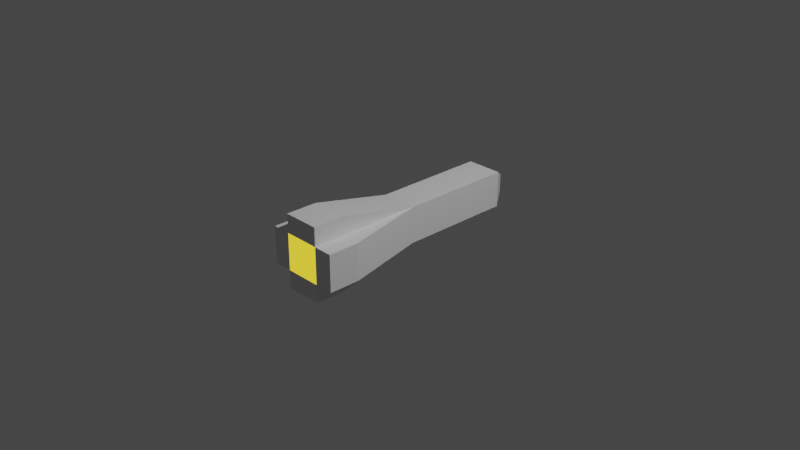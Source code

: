 # Source: missile.blend  (saved by Blender 2.90.8; exported with 4.5.12 LTS)
import bpy
from mathutils import Matrix  # noqa: F401  (used for matrix-valued properties, if any)

bpy.ops.wm.read_factory_settings(use_empty=True)
scene = bpy.context.scene
scene.name = 'Scene'

# ---- collections
col_collection = bpy.data.collections.new('Collection'); scene.collection.children.link(col_collection)

# ---- materials (node trees are filled in below, after node groups)
mat_body = bpy.data.materials.new('Body')
mat_body.alpha_threshold = 0.0
mat_body.use_transparent_shadow = False
mat_body.line_color = (0.0, 0.0, 0.0, 1.0)
mat_engine = bpy.data.materials.new('Engine')
mat_engine.use_transparent_shadow = False

# ---- material node trees
mat_body.use_nodes = True; mat_body.node_tree.nodes.clear()
_N = mat_body.node_tree.nodes; _L = mat_body.node_tree.links
n0 = _N.new('ShaderNodeOutputMaterial'); n0.name = 'Material Output'; n0.location = (300, 300)
n1 = _N.new('ShaderNodeBsdfPrincipled'); n1.name = 'Principled BSDF'; n1.location = (10, 300)
n1.distribution = 'GGX'
n1.subsurface_method = 'BURLEY'
n1.inputs[2].default_value = 0.4
n1.inputs[3].default_value = 1.45
n1.inputs[27].default_value = (0.0, 0.0, 0.0, 1.0)
n1.inputs[28].default_value = 1.0
_L.new(n1.outputs[0], n0.inputs[0])
n0.is_active_output = True
mat_engine.use_nodes = True; mat_engine.node_tree.nodes.clear()
_N = mat_engine.node_tree.nodes; _L = mat_engine.node_tree.links
n0 = _N.new('ShaderNodeBsdfPrincipled'); n0.name = 'Principled BSDF'; n0.location = (10, 300)
n0.distribution = 'GGX'
n0.subsurface_method = 'BURLEY'
n0.inputs[3].default_value = 1.45
n0.inputs[27].default_value = (1.0, 0.7172, 0.0, 1.0)
n0.inputs[28].default_value = 1.0
n1 = _N.new('ShaderNodeOutputMaterial'); n1.name = 'Material Output'; n1.location = (300, 300)
_L.new(n0.outputs[0], n1.inputs[0])
n1.is_active_output = True

# ---- world
world_world = bpy.data.worlds.new('World'); scene.world = world_world
world_world.use_nodes = True; world_world.node_tree.nodes.clear()
_N = world_world.node_tree.nodes; _L = world_world.node_tree.links
n0 = _N.new('ShaderNodeOutputWorld'); n0.name = 'World Output'; n0.location = (300, 300)
n1 = _N.new('ShaderNodeBackground'); n1.name = 'Background'; n1.location = (10, 300)
n1.inputs[0].default_value = (0.05088, 0.05088, 0.05088, 1.0)
_L.new(n1.outputs[0], n0.inputs[0])
n0.is_active_output = True
world_world.color = (0.05088, 0.05088, 0.05088)
world_world.use_sun_shadow = False
world_world.sun_shadow_jitter_overblur = 0.0

# ---- cameras
cam_camera = bpy.data.cameras.new('Camera')
cam_camera.clip_end = 100.0
cam_camera.ortho_scale = 7.314

# ---- lights
light_light = bpy.data.lights.new('Light', 'POINT')
light_light.transmission_factor = 0.0
light_light.energy = 1000.0
light_light.shadow_soft_size = 0.1
light_light.shadow_maximum_resolution = 0.006
light_light.use_absolute_resolution = True

# ---- meshes
me_cube = bpy.data.meshes.new('Cube')
me_cube.from_pydata([(0.2, 1.256, 0.2), (0.2, 1.256, -0.2), (0.2, -1.256, 0.2), (0.2, -1.256, -0.2), (-0.2, 1.256, 0.2), (-0.2, 1.256, -0.2), (-0.2, -1.256, 0.2), (-0.2, -1.256, -0.2), (-0.2, 0.0, -0.2), (0.2, 0.0, 0.2), (-0.2, 0.0, 0.2), (0.2, 0.0, -0.2), (-0.404, -0.9157, -0.2), (-0.404, -1.256, -0.2), (-0.404, -1.256, 0.2), (-0.404, -0.9157, 0.2), (0.4088, -1.256, 0.2), (0.4088, -1.256, -0.2), (0.4088, -0.9157, 0.2), (0.4088, -0.9157, -0.2), (0.2, -1.256, 0.4043), (-0.2, -1.256, 0.4043), (0.2, -0.9157, 0.4043), (-0.2, -0.9157, 0.4043), (-0.2, -0.9157, -0.401), (-0.2, -1.256, -0.401), (0.2, -1.256, -0.401), (0.2, -0.9157, -0.401), (0.09757, 1.413, -0.09757), (-0.09757, 1.413, -0.09757), (0.09757, 1.413, 0.09757), (-0.09757, 1.413, 0.09757)], [], [(9, 10, 23, 22), (3, 2, 6, 7), (8, 10, 4, 5), (3, 7, 25, 26), (2, 3, 17, 16), (4, 0, 30, 31), (1, 0, 9, 11), (5, 1, 11, 8), (8, 7, 13, 12), (0, 4, 10, 9), (13, 14, 15, 12), (10, 8, 12, 15), (7, 6, 14, 13), (6, 10, 15, 14), (19, 18, 16, 17), (3, 11, 19, 17), (9, 2, 16, 18), (11, 9, 18, 19), (22, 23, 21, 20), (6, 2, 20, 21), (2, 9, 22, 20), (10, 6, 21, 23), (24, 27, 26, 25), (8, 11, 27, 24), (11, 3, 26, 27), (7, 8, 24, 25), (29, 31, 30, 28), (0, 1, 28, 30), (5, 4, 31, 29), (1, 5, 29, 28)])
me_cube.polygons.foreach_set('material_index', [0, 1, 0, 0, 0, 0, 0, 0, 0, 0, 0, 0, 0, 0, 0, 0, 0, 0, 0, 0, 0, 0, 0, 0, 0, 0, 0, 0, 0, 0])
_uv = me_cube.uv_layers.new(name='UVMap')
_uv.uv.foreach_set('vector', [0.625, 0.625, 0.875, 0.625, 0.875, 0.625, 0.625, 0.625, 0.375, 0.75, 0.625, 0.75, 0.625, 1.0, 0.375, 1.0, 0.375, 0.125, 0.625, 0.125, 0.625, 0.25, 0.375, 0.25, 0.375, 0.75, 0.375, 1.0, 0.375, 1.0, 0.375, 0.75, 0.625, 0.75, 0.375, 0.75, 0.375, 0.75, 0.625, 0.75, 0.875, 0.5, 0.625, 0.5, 0.625, 0.5, 0.875, 0.5, 0.375, 0.5, 0.625, 0.5, 0.625, 0.625, 0.375, 0.625, 0.125, 0.5, 0.375, 0.5, 0.375, 0.625, 0.125, 0.625, 0.125, 0.625, 0.125, 0.75, 0.125, 0.75, 0.125, 0.625, 0.625, 0.5, 0.875, 0.5, 0.875, 0.625, 0.625, 0.625, 0.375, 0.0, 0.625, 0.0, 0.625, 0.125, 0.375, 0.125, 0.625, 0.125, 0.375, 0.125, 0.375, 0.125, 0.625, 0.125, 0.375, 1.0, 0.625, 1.0, 0.625, 1.0, 0.375, 1.0, 0.875, 0.75, 0.875, 0.625, 0.875, 0.625, 0.875, 0.75, 0.375, 0.625, 0.625, 0.625, 0.625, 0.75, 0.375, 0.75, 0.375, 0.75, 0.375, 0.625, 0.375, 0.625, 0.375, 0.75, 0.625, 0.625, 0.625, 0.75, 0.625, 0.75, 0.625, 0.625, 0.375, 0.625, 0.625, 0.625, 0.625, 0.625, 0.375, 0.625, 0.625, 0.625, 0.875, 0.625, 0.875, 0.75, 0.625, 0.75, 0.625, 1.0, 0.625, 0.75, 0.625, 0.75, 0.625, 1.0, 0.625, 0.75, 0.625, 0.625, 0.625, 0.625, 0.625, 0.75, 0.875, 0.625, 0.875, 0.75, 0.875, 0.75, 0.875, 0.625, 0.125, 0.625, 0.375, 0.625, 0.375, 0.75, 0.125, 0.75, 0.125, 0.625, 0.375, 0.625, 0.375, 0.625, 0.125, 0.625, 0.375, 0.625, 0.375, 0.75, 0.375, 0.75, 0.375, 0.625, 0.125, 0.75, 0.125, 0.625, 0.125, 0.625, 0.125, 0.75, 0.375, 0.25, 0.625, 0.25, 0.625, 0.5, 0.375, 0.5, 0.625, 0.5, 0.375, 0.5, 0.375, 0.5, 0.625, 0.5, 0.375, 0.25, 0.625, 0.25, 0.625, 0.25, 0.375, 0.25, 0.375, 0.5, 0.125, 0.5, 0.125, 0.5, 0.375, 0.5])
me_cube.materials.append(mat_body)
me_cube.materials.append(mat_engine)
me_cube.use_remesh_preserve_volume = False
me_cube.use_remesh_preserve_attributes = False
me_cube.use_mirror_vertex_groups = False
me_cube.update()

# ---- objects
ob_cube = bpy.data.objects.new('Cube', me_cube)
ob_light = bpy.data.objects.new('Light', light_light)
ob_camera = bpy.data.objects.new('Camera', cam_camera)

# ---- transforms, parenting, visibility, modifiers, constraints
ob_cube.location = (0.0, 0.0, 0.0)
ob_cube.lock_rotations_4d = False
ob_cube.empty_display_type = 'ARROWS'
ob_cube.lineart.crease_threshold = 0.0
ob_light.location = (4.076, 1.005, 5.904)
ob_light.rotation_euler = (0.6503, 0.05522, 1.866)
ob_light.lock_rotations_4d = False
ob_light.empty_display_type = 'ARROWS'
ob_light.color = (0.0, 0.0, 0.0, 0.0)
ob_light.lineart.crease_threshold = 0.0
ob_camera.location = (7.359, -6.926, 4.958)
ob_camera.rotation_euler = (1.109, 0.0, 0.8149)
ob_camera.lock_rotations_4d = False
ob_camera.empty_display_type = 'ARROWS'
ob_camera.color = (0.0, 0.0, 0.0, 0.0)
ob_camera.display_type = 'WIRE'
ob_camera.lineart.crease_threshold = 0.0

# ---- collection membership
col_collection.objects.link(ob_cube)
col_collection.objects.link(ob_light)
col_collection.objects.link(ob_camera)

# ---- scene / render settings (as saved in the file)
scene.camera = ob_camera
scene.frame_start = 1; scene.frame_end = 250; scene.frame_set(1)
scene.render.engine = 'BLENDER_EEVEE_NEXT'
scene.cycles.use_denoising = False
scene.cycles.samples = 128
scene.cycles.sampling_pattern = 'TABULATED_SOBOL'
scene.cycles.use_adaptive_sampling = False
scene.cycles.use_light_tree = False
scene.view_settings.view_transform = 'Filmic'
bpy.context.view_layer.update()
